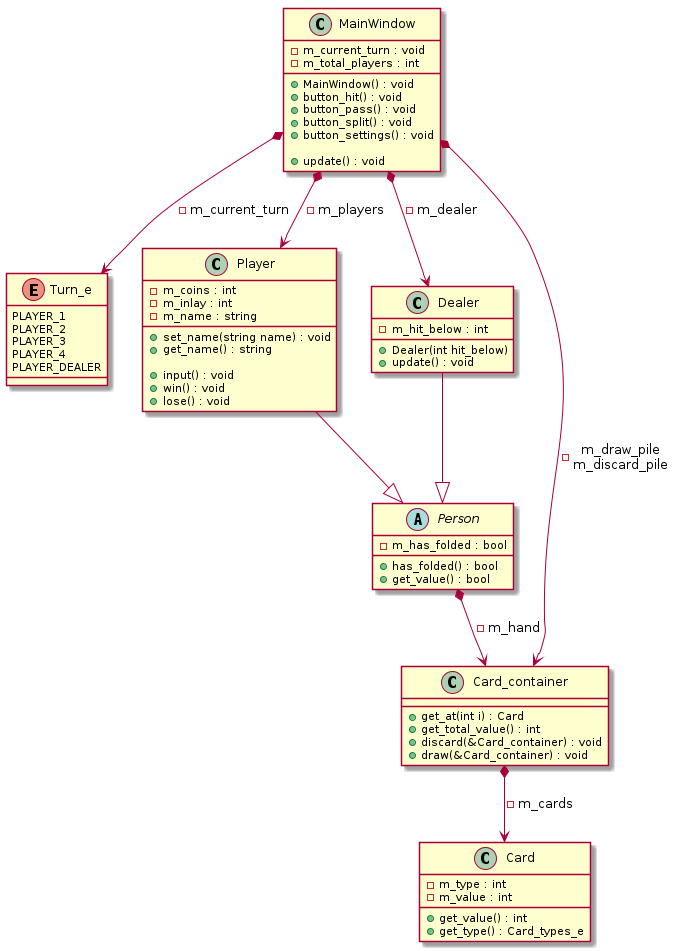

The diagram above was rendered by PlantUML. Its source (embedded in the PNG):
@startuml class_diagram2

class MainWindow {
    -m_current_turn : void
    -m_total_players : int

    +MainWindow() : void
    +button_hit() : void
    +button_pass() : void
    +button_split() : void
    +button_settings() : void

    +update() : void
}

enum Turn_e {
    PLAYER_1
    PLAYER_2
    PLAYER_3
    PLAYER_4
    PLAYER_DEALER
}

abstract Person {
    -m_has_folded : bool

    +has_folded() : bool
    +get_value() : bool
}  

class Player {
    -m_coins : int
    -m_inlay : int
    -m_name : string

    +set_name(string name) : void
    +get_name() : string

    +input() : void
    +win() : void
    +lose() : void
}

class Dealer {
    +Dealer(int hit_below)

    -m_hit_below : int

    +update() : void
}

Player --|> Person
Dealer --|> Person


class Card_container {
    +get_at(int i) : Card
    +get_total_value() : int
    +discard(&Card_container) : void
    +draw(&Card_container) : void
}

class Card {
    -m_type : int
    -m_value : int
    +get_value() : int
    +get_type() : Card_types_e
}

MainWindow *--> Player : -m_players
MainWindow *--> Dealer : -m_dealer
MainWindow *--> Card_container : -m_draw_pile\nm_discard_pile
MainWindow *--> Turn_e : -m_current_turn

Person *--> Card_container : -m_hand

Card_container *--> Card : -m_cards

@enduml